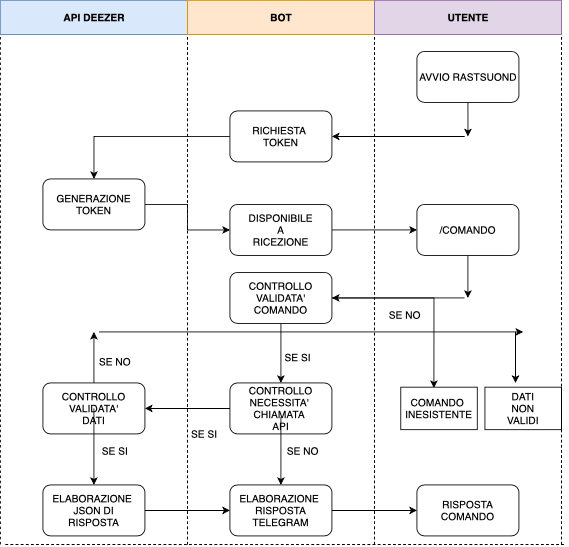

The diagram above was exported from draw.io. Its source (the exported page's mxGraphModel, read from the mxfile embedded in the PNG):
<mxGraphModel dx="1113" dy="693" grid="1" gridSize="10" guides="1" tooltips="1" connect="1" arrows="1" fold="1" page="1" pageScale="1" pageWidth="827" pageHeight="1169" math="0" shadow="0">
  <root>
    <mxCell id="WIyWlLk6GJQsqaUBKTNV-0" />
    <mxCell id="WIyWlLk6GJQsqaUBKTNV-1" parent="WIyWlLk6GJQsqaUBKTNV-0" />
    <mxCell id="i_Gu2ndzPY67BKchDilB-0" value="" style="rounded=0;whiteSpace=wrap;html=1;fillColor=#dae8fc;strokeColor=#6c8ebf;fontStyle=1" vertex="1" parent="WIyWlLk6GJQsqaUBKTNV-1">
      <mxGeometry x="84" y="40" width="220" height="40" as="geometry" />
    </mxCell>
    <mxCell id="i_Gu2ndzPY67BKchDilB-3" value="" style="rounded=0;whiteSpace=wrap;html=1;fillColor=#ffe6cc;strokeColor=#d79b00;" vertex="1" parent="WIyWlLk6GJQsqaUBKTNV-1">
      <mxGeometry x="304" y="40" width="220" height="40" as="geometry" />
    </mxCell>
    <mxCell id="i_Gu2ndzPY67BKchDilB-5" value="" style="rounded=0;whiteSpace=wrap;html=1;fillColor=#e1d5e7;strokeColor=#9673a6;" vertex="1" parent="WIyWlLk6GJQsqaUBKTNV-1">
      <mxGeometry x="524" y="40" width="220" height="40" as="geometry" />
    </mxCell>
    <mxCell id="i_Gu2ndzPY67BKchDilB-6" value="&lt;b&gt;BOT&lt;/b&gt;" style="text;html=1;resizable=0;autosize=1;align=center;verticalAlign=middle;points=[];fillColor=none;strokeColor=none;rounded=0;" vertex="1" parent="WIyWlLk6GJQsqaUBKTNV-1">
      <mxGeometry x="394" y="50" width="40" height="20" as="geometry" />
    </mxCell>
    <mxCell id="i_Gu2ndzPY67BKchDilB-7" value="&lt;b&gt;UTENTE&lt;/b&gt;" style="text;html=1;resizable=0;autosize=1;align=center;verticalAlign=middle;points=[];fillColor=none;strokeColor=none;rounded=0;" vertex="1" parent="WIyWlLk6GJQsqaUBKTNV-1">
      <mxGeometry x="604" y="50" width="60" height="20" as="geometry" />
    </mxCell>
    <mxCell id="i_Gu2ndzPY67BKchDilB-8" value="&lt;b&gt;API DEEZER&lt;br&gt;&lt;/b&gt;" style="text;html=1;resizable=0;autosize=1;align=center;verticalAlign=middle;points=[];fillColor=none;strokeColor=none;rounded=0;" vertex="1" parent="WIyWlLk6GJQsqaUBKTNV-1">
      <mxGeometry x="149" y="50" width="90" height="20" as="geometry" />
    </mxCell>
    <mxCell id="i_Gu2ndzPY67BKchDilB-9" value="" style="endArrow=none;dashed=1;html=1;entryX=0;entryY=1;entryDx=0;entryDy=0;" edge="1" parent="WIyWlLk6GJQsqaUBKTNV-1" target="i_Gu2ndzPY67BKchDilB-0">
      <mxGeometry width="50" height="50" relative="1" as="geometry">
        <mxPoint x="84" y="680" as="sourcePoint" />
        <mxPoint x="160" y="120" as="targetPoint" />
      </mxGeometry>
    </mxCell>
    <mxCell id="i_Gu2ndzPY67BKchDilB-10" value="" style="endArrow=none;dashed=1;html=1;entryX=0;entryY=1;entryDx=0;entryDy=0;" edge="1" parent="WIyWlLk6GJQsqaUBKTNV-1" target="i_Gu2ndzPY67BKchDilB-3">
      <mxGeometry width="50" height="50" relative="1" as="geometry">
        <mxPoint x="304" y="680" as="sourcePoint" />
        <mxPoint x="440" y="280" as="targetPoint" />
      </mxGeometry>
    </mxCell>
    <mxCell id="i_Gu2ndzPY67BKchDilB-11" value="" style="endArrow=none;dashed=1;html=1;entryX=1;entryY=1;entryDx=0;entryDy=0;" edge="1" parent="WIyWlLk6GJQsqaUBKTNV-1" target="i_Gu2ndzPY67BKchDilB-3">
      <mxGeometry width="50" height="50" relative="1" as="geometry">
        <mxPoint x="524" y="680" as="sourcePoint" />
        <mxPoint x="440" y="280" as="targetPoint" />
      </mxGeometry>
    </mxCell>
    <mxCell id="i_Gu2ndzPY67BKchDilB-12" value="" style="endArrow=none;dashed=1;html=1;entryX=1;entryY=1;entryDx=0;entryDy=0;" edge="1" parent="WIyWlLk6GJQsqaUBKTNV-1" target="i_Gu2ndzPY67BKchDilB-5">
      <mxGeometry width="50" height="50" relative="1" as="geometry">
        <mxPoint x="744" y="680" as="sourcePoint" />
        <mxPoint x="440" y="280" as="targetPoint" />
      </mxGeometry>
    </mxCell>
    <mxCell id="i_Gu2ndzPY67BKchDilB-13" value="" style="rounded=1;whiteSpace=wrap;html=1;" vertex="1" parent="WIyWlLk6GJQsqaUBKTNV-1">
      <mxGeometry x="574" y="100" width="120" height="60" as="geometry" />
    </mxCell>
    <mxCell id="i_Gu2ndzPY67BKchDilB-15" style="edgeStyle=orthogonalEdgeStyle;rounded=0;orthogonalLoop=1;jettySize=auto;html=1;" edge="1" parent="WIyWlLk6GJQsqaUBKTNV-1">
      <mxGeometry relative="1" as="geometry">
        <mxPoint x="634" y="200" as="targetPoint" />
        <mxPoint x="634" y="160" as="sourcePoint" />
        <Array as="points">
          <mxPoint x="634" y="180" />
          <mxPoint x="634" y="180" />
        </Array>
      </mxGeometry>
    </mxCell>
    <mxCell id="i_Gu2ndzPY67BKchDilB-14" value="AVVIO RASTSUOND" style="text;html=1;resizable=0;autosize=1;align=center;verticalAlign=middle;points=[];fillColor=none;strokeColor=none;rounded=0;" vertex="1" parent="WIyWlLk6GJQsqaUBKTNV-1">
      <mxGeometry x="569" y="120" width="130" height="20" as="geometry" />
    </mxCell>
    <mxCell id="i_Gu2ndzPY67BKchDilB-16" value="" style="endArrow=classic;html=1;" edge="1" parent="WIyWlLk6GJQsqaUBKTNV-1" target="i_Gu2ndzPY67BKchDilB-17">
      <mxGeometry width="50" height="50" relative="1" as="geometry">
        <mxPoint x="630" y="200" as="sourcePoint" />
        <mxPoint x="470" y="200" as="targetPoint" />
      </mxGeometry>
    </mxCell>
    <mxCell id="i_Gu2ndzPY67BKchDilB-19" style="edgeStyle=orthogonalEdgeStyle;rounded=0;orthogonalLoop=1;jettySize=auto;html=1;" edge="1" parent="WIyWlLk6GJQsqaUBKTNV-1" source="i_Gu2ndzPY67BKchDilB-17" target="i_Gu2ndzPY67BKchDilB-20">
      <mxGeometry relative="1" as="geometry">
        <mxPoint x="240" y="200" as="targetPoint" />
      </mxGeometry>
    </mxCell>
    <mxCell id="i_Gu2ndzPY67BKchDilB-17" value="" style="rounded=1;whiteSpace=wrap;html=1;" vertex="1" parent="WIyWlLk6GJQsqaUBKTNV-1">
      <mxGeometry x="354" y="170" width="120" height="60" as="geometry" />
    </mxCell>
    <mxCell id="i_Gu2ndzPY67BKchDilB-18" value="RICHIESTA&amp;nbsp;&lt;br&gt;TOKEN" style="text;html=1;strokeColor=none;fillColor=none;align=center;verticalAlign=middle;whiteSpace=wrap;rounded=0;" vertex="1" parent="WIyWlLk6GJQsqaUBKTNV-1">
      <mxGeometry x="394" y="190" width="40" height="20" as="geometry" />
    </mxCell>
    <mxCell id="i_Gu2ndzPY67BKchDilB-22" style="edgeStyle=orthogonalEdgeStyle;rounded=0;orthogonalLoop=1;jettySize=auto;html=1;" edge="1" parent="WIyWlLk6GJQsqaUBKTNV-1" source="i_Gu2ndzPY67BKchDilB-20" target="i_Gu2ndzPY67BKchDilB-23">
      <mxGeometry relative="1" as="geometry">
        <mxPoint x="390" y="280" as="targetPoint" />
      </mxGeometry>
    </mxCell>
    <mxCell id="i_Gu2ndzPY67BKchDilB-20" value="" style="rounded=1;whiteSpace=wrap;html=1;" vertex="1" parent="WIyWlLk6GJQsqaUBKTNV-1">
      <mxGeometry x="134" y="250" width="120" height="60" as="geometry" />
    </mxCell>
    <mxCell id="i_Gu2ndzPY67BKchDilB-21" value="GENERAZIONE&lt;br&gt;TOKEN" style="text;html=1;strokeColor=none;fillColor=none;align=center;verticalAlign=middle;whiteSpace=wrap;rounded=0;" vertex="1" parent="WIyWlLk6GJQsqaUBKTNV-1">
      <mxGeometry x="174" y="270" width="40" height="20" as="geometry" />
    </mxCell>
    <mxCell id="i_Gu2ndzPY67BKchDilB-25" style="edgeStyle=orthogonalEdgeStyle;rounded=0;orthogonalLoop=1;jettySize=auto;html=1;" edge="1" parent="WIyWlLk6GJQsqaUBKTNV-1" source="i_Gu2ndzPY67BKchDilB-23" target="i_Gu2ndzPY67BKchDilB-26">
      <mxGeometry relative="1" as="geometry">
        <mxPoint x="600" y="310" as="targetPoint" />
      </mxGeometry>
    </mxCell>
    <mxCell id="i_Gu2ndzPY67BKchDilB-23" value="" style="rounded=1;whiteSpace=wrap;html=1;" vertex="1" parent="WIyWlLk6GJQsqaUBKTNV-1">
      <mxGeometry x="354" y="280" width="120" height="60" as="geometry" />
    </mxCell>
    <mxCell id="i_Gu2ndzPY67BKchDilB-24" value="DISPONIBILE&lt;br&gt;A&lt;br&gt;RICEZIONE" style="text;html=1;strokeColor=none;fillColor=none;align=center;verticalAlign=middle;whiteSpace=wrap;rounded=0;" vertex="1" parent="WIyWlLk6GJQsqaUBKTNV-1">
      <mxGeometry x="394" y="300" width="40" height="20" as="geometry" />
    </mxCell>
    <mxCell id="i_Gu2ndzPY67BKchDilB-28" style="edgeStyle=orthogonalEdgeStyle;rounded=0;orthogonalLoop=1;jettySize=auto;html=1;" edge="1" parent="WIyWlLk6GJQsqaUBKTNV-1" source="i_Gu2ndzPY67BKchDilB-26">
      <mxGeometry relative="1" as="geometry">
        <mxPoint x="634" y="390" as="targetPoint" />
      </mxGeometry>
    </mxCell>
    <mxCell id="i_Gu2ndzPY67BKchDilB-26" value="" style="rounded=1;whiteSpace=wrap;html=1;" vertex="1" parent="WIyWlLk6GJQsqaUBKTNV-1">
      <mxGeometry x="574" y="280" width="120" height="60" as="geometry" />
    </mxCell>
    <mxCell id="i_Gu2ndzPY67BKchDilB-27" value="/COMANDO" style="text;html=1;strokeColor=none;fillColor=none;align=center;verticalAlign=middle;whiteSpace=wrap;rounded=0;" vertex="1" parent="WIyWlLk6GJQsqaUBKTNV-1">
      <mxGeometry x="614" y="300" width="40" height="20" as="geometry" />
    </mxCell>
    <mxCell id="i_Gu2ndzPY67BKchDilB-29" value="" style="endArrow=classic;html=1;" edge="1" parent="WIyWlLk6GJQsqaUBKTNV-1" target="i_Gu2ndzPY67BKchDilB-30">
      <mxGeometry width="50" height="50" relative="1" as="geometry">
        <mxPoint x="630" y="390" as="sourcePoint" />
        <mxPoint x="480" y="390" as="targetPoint" />
      </mxGeometry>
    </mxCell>
    <mxCell id="i_Gu2ndzPY67BKchDilB-32" style="edgeStyle=orthogonalEdgeStyle;rounded=0;orthogonalLoop=1;jettySize=auto;html=1;" edge="1" parent="WIyWlLk6GJQsqaUBKTNV-1" source="i_Gu2ndzPY67BKchDilB-30" target="i_Gu2ndzPY67BKchDilB-33">
      <mxGeometry relative="1" as="geometry">
        <mxPoint x="414" y="460" as="targetPoint" />
      </mxGeometry>
    </mxCell>
    <mxCell id="i_Gu2ndzPY67BKchDilB-51" style="edgeStyle=orthogonalEdgeStyle;rounded=0;orthogonalLoop=1;jettySize=auto;html=1;entryX=0.433;entryY=0.02;entryDx=0;entryDy=0;entryPerimeter=0;" edge="1" parent="WIyWlLk6GJQsqaUBKTNV-1" source="i_Gu2ndzPY67BKchDilB-30" target="i_Gu2ndzPY67BKchDilB-53">
      <mxGeometry relative="1" as="geometry">
        <mxPoint x="590" y="430" as="targetPoint" />
      </mxGeometry>
    </mxCell>
    <mxCell id="i_Gu2ndzPY67BKchDilB-30" value="" style="rounded=1;whiteSpace=wrap;html=1;" vertex="1" parent="WIyWlLk6GJQsqaUBKTNV-1">
      <mxGeometry x="354" y="360" width="120" height="60" as="geometry" />
    </mxCell>
    <mxCell id="i_Gu2ndzPY67BKchDilB-31" value="CONTROLLO&lt;br&gt;VALIDATA'&lt;br&gt;COMANDO" style="text;html=1;strokeColor=none;fillColor=none;align=center;verticalAlign=middle;whiteSpace=wrap;rounded=0;" vertex="1" parent="WIyWlLk6GJQsqaUBKTNV-1">
      <mxGeometry x="394" y="380" width="40" height="20" as="geometry" />
    </mxCell>
    <mxCell id="i_Gu2ndzPY67BKchDilB-35" style="edgeStyle=orthogonalEdgeStyle;rounded=0;orthogonalLoop=1;jettySize=auto;html=1;" edge="1" parent="WIyWlLk6GJQsqaUBKTNV-1" source="i_Gu2ndzPY67BKchDilB-33" target="i_Gu2ndzPY67BKchDilB-36">
      <mxGeometry relative="1" as="geometry">
        <mxPoint x="250" y="490" as="targetPoint" />
      </mxGeometry>
    </mxCell>
    <mxCell id="i_Gu2ndzPY67BKchDilB-33" value="" style="rounded=1;whiteSpace=wrap;html=1;" vertex="1" parent="WIyWlLk6GJQsqaUBKTNV-1">
      <mxGeometry x="354" y="490" width="120" height="60" as="geometry" />
    </mxCell>
    <mxCell id="i_Gu2ndzPY67BKchDilB-48" style="edgeStyle=orthogonalEdgeStyle;rounded=0;orthogonalLoop=1;jettySize=auto;html=1;entryX=0.5;entryY=0;entryDx=0;entryDy=0;" edge="1" parent="WIyWlLk6GJQsqaUBKTNV-1" source="i_Gu2ndzPY67BKchDilB-34" target="i_Gu2ndzPY67BKchDilB-45">
      <mxGeometry relative="1" as="geometry" />
    </mxCell>
    <mxCell id="i_Gu2ndzPY67BKchDilB-34" value="CONTROLLO&lt;br&gt;NECESSITA'&amp;nbsp;&lt;br&gt;CHIAMATA&amp;nbsp;&lt;br&gt;API" style="text;html=1;strokeColor=none;fillColor=none;align=center;verticalAlign=middle;whiteSpace=wrap;rounded=0;" vertex="1" parent="WIyWlLk6GJQsqaUBKTNV-1">
      <mxGeometry x="394" y="510" width="40" height="20" as="geometry" />
    </mxCell>
    <mxCell id="i_Gu2ndzPY67BKchDilB-60" style="edgeStyle=orthogonalEdgeStyle;rounded=0;orthogonalLoop=1;jettySize=auto;html=1;" edge="1" parent="WIyWlLk6GJQsqaUBKTNV-1" source="i_Gu2ndzPY67BKchDilB-36">
      <mxGeometry relative="1" as="geometry">
        <mxPoint x="194" y="430" as="targetPoint" />
      </mxGeometry>
    </mxCell>
    <mxCell id="i_Gu2ndzPY67BKchDilB-36" value="" style="rounded=1;whiteSpace=wrap;html=1;" vertex="1" parent="WIyWlLk6GJQsqaUBKTNV-1">
      <mxGeometry x="134" y="490" width="120" height="60" as="geometry" />
    </mxCell>
    <mxCell id="i_Gu2ndzPY67BKchDilB-37" value="SE SI" style="text;html=1;strokeColor=none;fillColor=none;align=center;verticalAlign=middle;whiteSpace=wrap;rounded=0;" vertex="1" parent="WIyWlLk6GJQsqaUBKTNV-1">
      <mxGeometry x="304" y="540" width="40" height="20" as="geometry" />
    </mxCell>
    <mxCell id="i_Gu2ndzPY67BKchDilB-41" style="edgeStyle=orthogonalEdgeStyle;rounded=0;orthogonalLoop=1;jettySize=auto;html=1;" edge="1" parent="WIyWlLk6GJQsqaUBKTNV-1" target="i_Gu2ndzPY67BKchDilB-42">
      <mxGeometry relative="1" as="geometry">
        <mxPoint x="194" y="570" as="targetPoint" />
        <mxPoint x="194" y="520" as="sourcePoint" />
      </mxGeometry>
    </mxCell>
    <mxCell id="i_Gu2ndzPY67BKchDilB-38" value="CONTROLLO&lt;br&gt;VALIDATA'&lt;br&gt;DATI" style="text;html=1;strokeColor=none;fillColor=none;align=center;verticalAlign=middle;whiteSpace=wrap;rounded=0;" vertex="1" parent="WIyWlLk6GJQsqaUBKTNV-1">
      <mxGeometry x="174" y="510" width="40" height="20" as="geometry" />
    </mxCell>
    <mxCell id="i_Gu2ndzPY67BKchDilB-44" style="edgeStyle=orthogonalEdgeStyle;rounded=0;orthogonalLoop=1;jettySize=auto;html=1;" edge="1" parent="WIyWlLk6GJQsqaUBKTNV-1" source="i_Gu2ndzPY67BKchDilB-42" target="i_Gu2ndzPY67BKchDilB-45">
      <mxGeometry relative="1" as="geometry">
        <mxPoint x="380" y="590" as="targetPoint" />
      </mxGeometry>
    </mxCell>
    <mxCell id="i_Gu2ndzPY67BKchDilB-42" value="" style="rounded=1;whiteSpace=wrap;html=1;" vertex="1" parent="WIyWlLk6GJQsqaUBKTNV-1">
      <mxGeometry x="134" y="610" width="120" height="60" as="geometry" />
    </mxCell>
    <mxCell id="i_Gu2ndzPY67BKchDilB-43" value="ELABORAZIONE&amp;nbsp;&lt;br&gt;JSON DI RISPOSTA" style="text;html=1;strokeColor=none;fillColor=none;align=center;verticalAlign=middle;whiteSpace=wrap;rounded=0;" vertex="1" parent="WIyWlLk6GJQsqaUBKTNV-1">
      <mxGeometry x="174" y="630" width="40" height="20" as="geometry" />
    </mxCell>
    <mxCell id="i_Gu2ndzPY67BKchDilB-55" style="edgeStyle=orthogonalEdgeStyle;rounded=0;orthogonalLoop=1;jettySize=auto;html=1;" edge="1" parent="WIyWlLk6GJQsqaUBKTNV-1" source="i_Gu2ndzPY67BKchDilB-45" target="i_Gu2ndzPY67BKchDilB-56">
      <mxGeometry relative="1" as="geometry">
        <mxPoint x="590" y="590" as="targetPoint" />
      </mxGeometry>
    </mxCell>
    <mxCell id="i_Gu2ndzPY67BKchDilB-45" value="" style="rounded=1;whiteSpace=wrap;html=1;" vertex="1" parent="WIyWlLk6GJQsqaUBKTNV-1">
      <mxGeometry x="354" y="610" width="120" height="60" as="geometry" />
    </mxCell>
    <mxCell id="i_Gu2ndzPY67BKchDilB-46" value="ELABORAZIONE&amp;nbsp;&lt;br&gt;RISPOSTA&lt;br&gt;TELEGRAM" style="text;html=1;strokeColor=none;fillColor=none;align=center;verticalAlign=middle;whiteSpace=wrap;rounded=0;" vertex="1" parent="WIyWlLk6GJQsqaUBKTNV-1">
      <mxGeometry x="394" y="630" width="40" height="20" as="geometry" />
    </mxCell>
    <mxCell id="i_Gu2ndzPY67BKchDilB-49" value="SE NO" style="text;html=1;strokeColor=none;fillColor=none;align=center;verticalAlign=middle;whiteSpace=wrap;rounded=0;" vertex="1" parent="WIyWlLk6GJQsqaUBKTNV-1">
      <mxGeometry x="420" y="560" width="40" height="20" as="geometry" />
    </mxCell>
    <mxCell id="i_Gu2ndzPY67BKchDilB-50" value="SE SI" style="text;html=1;strokeColor=none;fillColor=none;align=center;verticalAlign=middle;whiteSpace=wrap;rounded=0;" vertex="1" parent="WIyWlLk6GJQsqaUBKTNV-1">
      <mxGeometry x="414" y="450" width="40" height="20" as="geometry" />
    </mxCell>
    <mxCell id="i_Gu2ndzPY67BKchDilB-52" value="SE NO" style="text;html=1;strokeColor=none;fillColor=none;align=center;verticalAlign=middle;whiteSpace=wrap;rounded=0;" vertex="1" parent="WIyWlLk6GJQsqaUBKTNV-1">
      <mxGeometry x="540" y="400" width="40" height="20" as="geometry" />
    </mxCell>
    <mxCell id="i_Gu2ndzPY67BKchDilB-53" value="" style="rounded=0;whiteSpace=wrap;html=1;" vertex="1" parent="WIyWlLk6GJQsqaUBKTNV-1">
      <mxGeometry x="555" y="495" width="90" height="50" as="geometry" />
    </mxCell>
    <mxCell id="i_Gu2ndzPY67BKchDilB-54" value="COMANDO&amp;nbsp;&lt;br&gt;INESISTENTE" style="text;html=1;strokeColor=none;fillColor=none;align=center;verticalAlign=middle;whiteSpace=wrap;rounded=0;" vertex="1" parent="WIyWlLk6GJQsqaUBKTNV-1">
      <mxGeometry x="580" y="510" width="40" height="20" as="geometry" />
    </mxCell>
    <mxCell id="i_Gu2ndzPY67BKchDilB-56" value="" style="rounded=1;whiteSpace=wrap;html=1;" vertex="1" parent="WIyWlLk6GJQsqaUBKTNV-1">
      <mxGeometry x="574" y="610" width="120" height="60" as="geometry" />
    </mxCell>
    <mxCell id="i_Gu2ndzPY67BKchDilB-57" value="RISPOSTA&lt;br&gt;COMANDO" style="text;html=1;strokeColor=none;fillColor=none;align=center;verticalAlign=middle;whiteSpace=wrap;rounded=0;" vertex="1" parent="WIyWlLk6GJQsqaUBKTNV-1">
      <mxGeometry x="614" y="630" width="40" height="20" as="geometry" />
    </mxCell>
    <mxCell id="i_Gu2ndzPY67BKchDilB-58" value="" style="endArrow=none;dashed=1;html=1;" edge="1" parent="WIyWlLk6GJQsqaUBKTNV-1">
      <mxGeometry width="50" height="50" relative="1" as="geometry">
        <mxPoint x="90" y="680" as="sourcePoint" />
        <mxPoint x="750" y="680" as="targetPoint" />
      </mxGeometry>
    </mxCell>
    <mxCell id="i_Gu2ndzPY67BKchDilB-59" value="SE SI" style="text;html=1;strokeColor=none;fillColor=none;align=center;verticalAlign=middle;whiteSpace=wrap;rounded=0;" vertex="1" parent="WIyWlLk6GJQsqaUBKTNV-1">
      <mxGeometry x="199" y="560" width="40" height="20" as="geometry" />
    </mxCell>
    <mxCell id="i_Gu2ndzPY67BKchDilB-61" value="" style="endArrow=classic;html=1;" edge="1" parent="WIyWlLk6GJQsqaUBKTNV-1">
      <mxGeometry width="50" height="50" relative="1" as="geometry">
        <mxPoint x="200" y="430" as="sourcePoint" />
        <mxPoint x="699" y="430" as="targetPoint" />
      </mxGeometry>
    </mxCell>
    <mxCell id="i_Gu2ndzPY67BKchDilB-63" value="" style="rounded=0;whiteSpace=wrap;html=1;" vertex="1" parent="WIyWlLk6GJQsqaUBKTNV-1">
      <mxGeometry x="654" y="495" width="90" height="50" as="geometry" />
    </mxCell>
    <mxCell id="i_Gu2ndzPY67BKchDilB-64" value="SE NO" style="text;html=1;strokeColor=none;fillColor=none;align=center;verticalAlign=middle;whiteSpace=wrap;rounded=0;" vertex="1" parent="WIyWlLk6GJQsqaUBKTNV-1">
      <mxGeometry x="199" y="455" width="40" height="20" as="geometry" />
    </mxCell>
    <mxCell id="i_Gu2ndzPY67BKchDilB-66" value="DATI NON VALIDI" style="text;html=1;strokeColor=none;fillColor=none;align=center;verticalAlign=middle;whiteSpace=wrap;rounded=0;" vertex="1" parent="WIyWlLk6GJQsqaUBKTNV-1">
      <mxGeometry x="679" y="510" width="40" height="20" as="geometry" />
    </mxCell>
    <mxCell id="i_Gu2ndzPY67BKchDilB-72" value="" style="endArrow=classic;html=1;" edge="1" parent="WIyWlLk6GJQsqaUBKTNV-1">
      <mxGeometry width="50" height="50" relative="1" as="geometry">
        <mxPoint x="690" y="430" as="sourcePoint" />
        <mxPoint x="690" y="490" as="targetPoint" />
      </mxGeometry>
    </mxCell>
  </root>
</mxGraphModel>